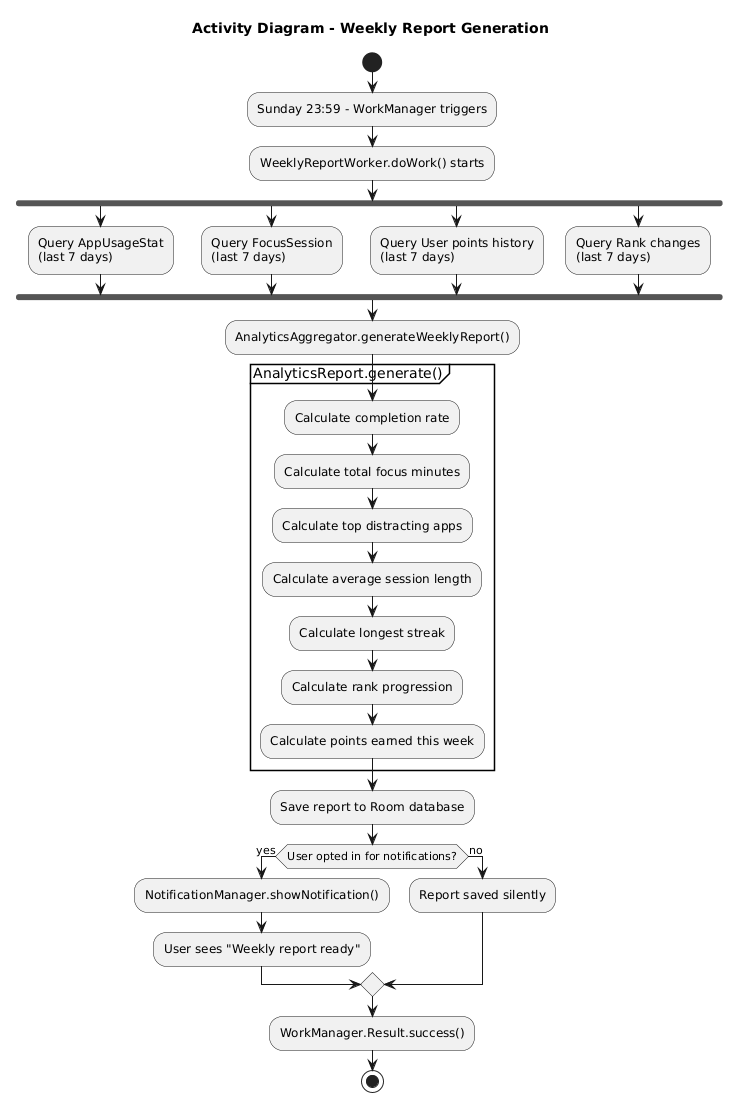

The diagram above was rendered by PlantUML. Its source (embedded in the PNG):
@startuml
' Process View - Weekly Report Activity Diagram
' Shows automatic report generation

title Activity Diagram - Weekly Report Generation

start

:Sunday 23:59 - WorkManager triggers;
:WeeklyReportWorker.doWork() starts;

fork
    :Query AppUsageStat\n(last 7 days);
fork again
    :Query FocusSession\n(last 7 days);
fork again
    :Query User points history\n(last 7 days);
fork again
    :Query Rank changes\n(last 7 days);
end fork

:AnalyticsAggregator.generateWeeklyReport();

partition "AnalyticsReport.generate()" {
    :Calculate completion rate;
    :Calculate total focus minutes;
    :Calculate top distracting apps;
    :Calculate average session length;
    :Calculate longest streak;
    :Calculate rank progression;
    :Calculate points earned this week;
}

:Save report to Room database;

if (User opted in for notifications?) then (yes)
    :NotificationManager.showNotification();
    :User sees "Weekly report ready";
else (no)
    :Report saved silently;
endif

:WorkManager.Result.success();

stop
@enduml